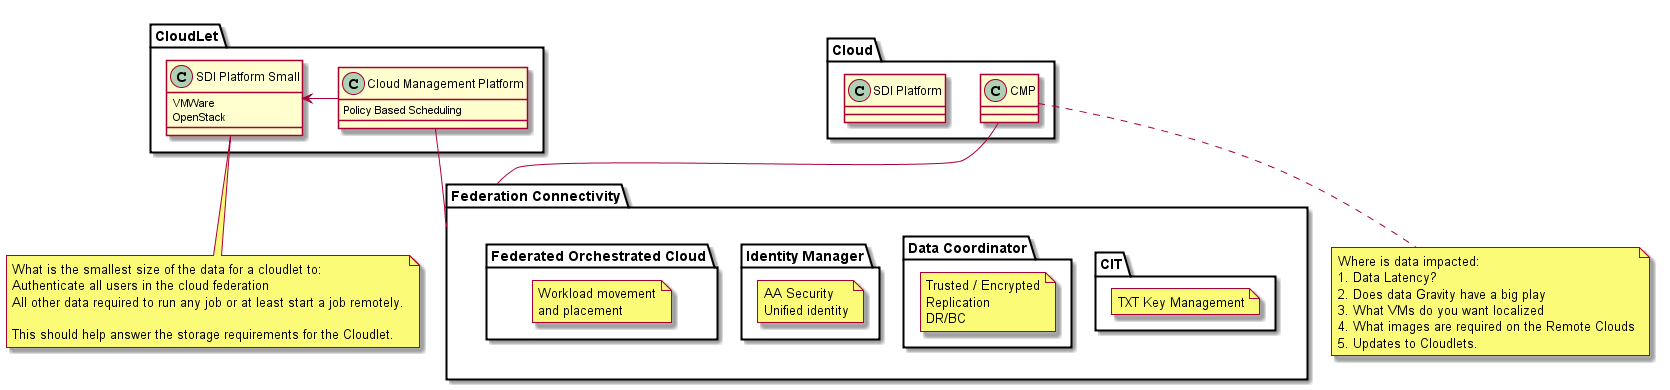

The diagram above was rendered by PlantUML. Its source (embedded in the PNG):
@startuml

package CloudLet {
    class "Cloud Management Platform" {
        Policy Based Scheduling
    }
    class "SDI Platform Small" {
        VMWare
        OpenStack
    }
    "Cloud Management Platform" -> "SDI Platform Small"
}
note right
What is the smallest size of the data for a cloudlet to:
Authenticate all users in the cloud federation
All other data required to run any job or at least start a job remotely.

This should help answer the storage requirements for the Cloudlet.
end note

package "Federation Connectivity" {
    package "CIT" {
      note as N1
      TXT Key Management
      end note
    }
    package "Identity Manager" {
      note as N2
      AA Security
      Unified identity
      end note
    }
    package "Data Coordinator" {
      note as N3
      Trusted / Encrypted
      Replication
      DR/BC
      end note
    }
    package "Federated Orchestrated Cloud" {
      note as N4
         Workload movement
         and placement
      end note
    }
}


package Cloud {
    class "SDI Platform"
    class "CMP"
}

note right
Where is data impacted:
1. Data Latency?
2. Does data Gravity have a big play
3. What VMs do you want localized
4. What images are required on the Remote Clouds
5. Updates to Cloudlets.
end note

"Cloud Management Platform" -- "Federation Connectivity"
"CMP" -- "Federation Connectivity"

@enduml